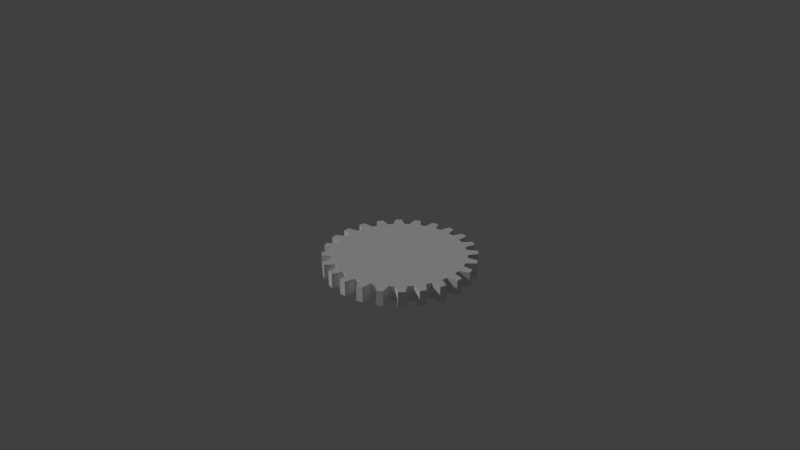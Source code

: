 # Source: 012_006.blend  (saved by Blender 2.79.0; exported with 4.5.12 LTS)
import bpy
from mathutils import Matrix  # noqa: F401  (used for matrix-valued properties, if any)

bpy.ops.wm.read_factory_settings(use_empty=True)
scene = bpy.context.scene
scene.name = 'Scene'

# ---- collections
col_collection_1 = bpy.data.collections.new('Collection 1'); scene.collection.children.link(col_collection_1)

# ---- world
world_world = bpy.data.worlds.new('World'); scene.world = world_world
world_world.color = (0.05088, 0.05088, 0.05088)
world_world.use_sun_shadow = False
world_world.sun_shadow_jitter_overblur = 0.0
world_world.cycles.sampling_method = 'MANUAL'

# ---- cameras
cam_camera = bpy.data.cameras.new('Camera')
cam_camera.clip_end = 100.0
cam_camera.lens = 35.0
cam_camera.sensor_width = 32.0
cam_camera.sensor_height = 18.0
cam_camera.ortho_scale = 7.314
cam_camera.dof.focus_distance = 0.0

# ---- lights
light_lamp = bpy.data.lights.new('Lamp', 'SUN')
light_lamp.transmission_factor = 0.0
light_lamp.cutoff_distance = 30.0
light_lamp.angle = 0.1993
light_lamp.energy = 1.0
light_lamp.shadow_buffer_clip_start = 1.001
light_lamp.shadow_soft_size = 0.1
light_lamp.shadow_cascade_max_distance = 1000.0

# ---- meshes
me_x = bpy.data.meshes.new('円')
me_x.from_pydata([(-5.214e-08, 0.8632, 0.0), (-0.1305, 0.9914, 0.0), (-0.2234, 0.8338, 0.0), (-0.3827, 0.9239, 0.0), (-0.4316, 0.7476, 0.0), (-0.6088, 0.7934, 0.0), (-0.6104, 0.6104, 0.0), (-0.7934, 0.6088, 0.0), (-0.7476, 0.4316, 0.0), (-0.9239, 0.3827, 0.0), (-0.8338, 0.2234, 0.0), (-0.9914, 0.1305, 0.0), (-0.8632, 2.071e-07, 0.0), (-0.9914, -0.1305, 0.0), (-0.8338, -0.2234, 0.0), (-0.9239, -0.3827, 0.0), (-0.7476, -0.4316, 0.0), (-0.7934, -0.6088, 0.0), (-0.6104, -0.6104, 0.0), (-0.6088, -0.7934, 0.0), (-0.4316, -0.7476, 0.0), (-0.3827, -0.9239, 0.0), (-0.2234, -0.8338, 0.0), (-0.1305, -0.9914, 0.0), (-3.883e-07, -0.8632, 0.0), (0.1305, -0.9914, 0.0), (0.2234, -0.8338, 0.0), (0.3827, -0.9239, 0.0), (0.4316, -0.7476, 0.0), (0.6088, -0.7934, 0.0), (0.6104, -0.6104, 0.0), (0.7934, -0.6088, 0.0), (0.7476, -0.4316, 0.0), (0.9239, -0.3827, 0.0), (0.8338, -0.2234, 0.0), (0.9914, -0.1305, 0.0), (0.8632, 4.609e-07, 0.0), (0.9914, 0.1305, 0.0), (0.8338, 0.2234, 0.0), (0.9239, 0.3827, 0.0), (0.7476, 0.4316, 0.0), (0.7934, 0.6088, 0.0), (0.6104, 0.6104, 0.0), (0.6088, 0.7934, 0.0), (0.4316, 0.7476, 0.0), (0.3827, 0.9239, 0.0), (0.2234, 0.8338, 0.0), (0.1305, 0.9914, 0.0), (0.07527, 0.8599, 0.0), (-0.04358, 0.999, 0.0), (-0.1499, 0.8501, 0.0), (-0.3007, 0.9537, 0.0), (-0.3648, 0.7824, 0.0), (-0.5373, 0.8434, 0.0), (-0.5548, 0.6613, 0.0), (-0.7373, 0.6756, 0.0), (-0.7071, 0.4951, 0.0), (-0.887, 0.4618, 0.0), (-0.8112, 0.2953, 0.0), (-0.9763, 0.2165, 0.0), (-0.8599, 0.07527, 0.0), (-0.999, -0.04358, 0.0), (-0.8501, -0.1499, 0.0), (-0.9537, -0.3007, 0.0), (-0.7824, -0.3648, 0.0), (-0.8434, -0.5373, 0.0), (-0.6613, -0.5548, 0.0), (-0.6756, -0.7373, 0.0), (-0.4952, -0.7071, 0.0), (-0.4618, -0.887, 0.0), (-0.2953, -0.8112, 0.0), (-0.2165, -0.9763, 0.0), (-0.07527, -0.8599, 0.0), (0.04358, -0.999, 0.0), (0.1499, -0.8501, 0.0), (0.3007, -0.9537, 0.0), (0.3648, -0.7824, 0.0), (0.5373, -0.8434, 0.0), (0.5548, -0.6613, 0.0), (0.7373, -0.6756, 0.0), (0.7071, -0.4952, 0.0), (0.887, -0.4618, 0.0), (0.8112, -0.2953, 0.0), (0.9763, -0.2165, 0.0), (0.8599, -0.07527, 0.0), (0.999, 0.04358, 0.0), (0.8501, 0.1499, 0.0), (0.9537, 0.3007, 0.0), (0.7824, 0.3648, 0.0), (0.8434, 0.5373, 0.0), (0.6613, 0.5548, 0.0), (0.6756, 0.7373, 0.0), (0.4951, 0.7071, 0.0), (0.4618, 0.887, 0.0), (0.2953, 0.8112, 0.0), (0.2165, 0.9763, 0.0), (-5.214e-08, 0.8632, 0.2), (-0.1305, 0.9914, 0.2), (-0.2234, 0.8338, 0.2), (-0.3827, 0.9239, 0.2), (-0.4316, 0.7476, 0.2), (-0.6088, 0.7934, 0.2), (-0.6104, 0.6104, 0.2), (-0.7934, 0.6088, 0.2), (-0.7476, 0.4316, 0.2), (-0.9239, 0.3827, 0.2), (-0.8338, 0.2234, 0.2), (-0.9914, 0.1305, 0.2), (-0.8632, 2.071e-07, 0.2), (-0.9914, -0.1305, 0.2), (-0.8338, -0.2234, 0.2), (-0.9239, -0.3827, 0.2), (-0.7476, -0.4316, 0.2), (-0.7934, -0.6088, 0.2), (-0.6104, -0.6104, 0.2), (-0.6088, -0.7934, 0.2), (-0.4316, -0.7476, 0.2), (-0.3827, -0.9239, 0.2), (-0.2234, -0.8338, 0.2), (-0.1305, -0.9914, 0.2), (-3.883e-07, -0.8632, 0.2), (0.1305, -0.9914, 0.2), (0.2234, -0.8338, 0.2), (0.3827, -0.9239, 0.2), (0.4316, -0.7476, 0.2), (0.6088, -0.7934, 0.2), (0.6104, -0.6104, 0.2), (0.7934, -0.6088, 0.2), (0.7476, -0.4316, 0.2), (0.9239, -0.3827, 0.2), (0.8338, -0.2234, 0.2), (0.9914, -0.1305, 0.2), (0.8632, 4.609e-07, 0.2), (0.9914, 0.1305, 0.2), (0.8338, 0.2234, 0.2), (0.9239, 0.3827, 0.2), (0.7476, 0.4316, 0.2), (0.7934, 0.6088, 0.2), (0.6104, 0.6104, 0.2), (0.6088, 0.7934, 0.2), (0.4316, 0.7476, 0.2), (0.3827, 0.9239, 0.2), (0.2234, 0.8338, 0.2), (0.1305, 0.9914, 0.2), (0.07527, 0.8599, 0.2), (-0.04358, 0.999, 0.2), (-0.1499, 0.8501, 0.2), (-0.3007, 0.9537, 0.2), (-0.3648, 0.7824, 0.2), (-0.5373, 0.8434, 0.2), (-0.5548, 0.6613, 0.2), (-0.7373, 0.6756, 0.2), (-0.7071, 0.4951, 0.2), (-0.887, 0.4618, 0.2), (-0.8112, 0.2953, 0.2), (-0.9763, 0.2165, 0.2), (-0.8599, 0.07527, 0.2), (-0.999, -0.04358, 0.2), (-0.8501, -0.1499, 0.2), (-0.9537, -0.3007, 0.2), (-0.7824, -0.3648, 0.2), (-0.8434, -0.5373, 0.2), (-0.6613, -0.5548, 0.2), (-0.6756, -0.7373, 0.2), (-0.4952, -0.7071, 0.2), (-0.4618, -0.887, 0.2), (-0.2953, -0.8112, 0.2), (-0.2165, -0.9763, 0.2), (-0.07527, -0.8599, 0.2), (0.04358, -0.999, 0.2), (0.1499, -0.8501, 0.2), (0.3007, -0.9537, 0.2), (0.3648, -0.7824, 0.2), (0.5373, -0.8434, 0.2), (0.5548, -0.6613, 0.2), (0.7373, -0.6756, 0.2), (0.7071, -0.4952, 0.2), (0.887, -0.4618, 0.2), (0.8112, -0.2953, 0.2), (0.9763, -0.2165, 0.2), (0.8599, -0.07527, 0.2), (0.999, 0.04358, 0.2), (0.8501, 0.1499, 0.2), (0.9537, 0.3007, 0.2), (0.7824, 0.3648, 0.2), (0.8434, 0.5373, 0.2), (0.6613, 0.5548, 0.2), (0.6756, 0.7373, 0.2), (0.4951, 0.7071, 0.2), (0.4618, 0.887, 0.2), (0.2953, 0.8112, 0.2), (0.2165, 0.9763, 0.2)], [], [(81, 32, 80, 31, 79, 30, 78, 29, 77, 28, 76, 27, 75, 26, 74, 25, 73, 24, 72, 23, 71, 22, 70, 21, 69, 20, 68, 19, 67, 18, 66, 17, 65, 16, 64, 15, 63, 14, 62, 13, 61, 12, 60, 11, 59, 10, 58, 9, 57, 8, 56, 7, 55, 6, 54, 5, 53, 4, 52, 3, 51, 2, 50, 1, 49, 0, 48, 47, 95, 46, 94, 45, 93, 44, 92, 43, 91, 42, 90, 41, 89, 40, 88, 39, 87, 38, 86, 37, 85, 36, 84, 35, 83, 34, 82, 33), (177, 129, 178, 130, 179, 131, 180, 132, 181, 133, 182, 134, 183, 135, 184, 136, 185, 137, 186, 138, 187, 139, 188, 140, 189, 141, 190, 142, 191, 143, 144, 96, 145, 97, 146, 98, 147, 99, 148, 100, 149, 101, 150, 102, 151, 103, 152, 104, 153, 105, 154, 106, 155, 107, 156, 108, 157, 109, 158, 110, 159, 111, 160, 112, 161, 113, 162, 114, 163, 115, 164, 116, 165, 117, 166, 118, 167, 119, 168, 120, 169, 121, 170, 122, 171, 123, 172, 124, 173, 125, 174, 126, 175, 127, 176, 128), (7, 56, 152, 103), (25, 74, 170, 121), (12, 61, 157, 108), (90, 42, 138, 186), (55, 7, 103, 151), (74, 26, 122, 170), (61, 13, 109, 157), (41, 90, 186, 137), (6, 55, 151, 102), (26, 75, 171, 122), (13, 62, 158, 109), (89, 41, 137, 185), (54, 6, 102, 150), (75, 27, 123, 171), (62, 14, 110, 158), (40, 89, 185, 136), (5, 54, 150, 101), (27, 76, 172, 123), (14, 63, 159, 110), (88, 40, 136, 184), (53, 5, 101, 149), (76, 28, 124, 172), (63, 15, 111, 159), (39, 88, 184, 135), (4, 53, 149, 100), (28, 77, 173, 124), (15, 64, 160, 111), (87, 39, 135, 183), (52, 4, 100, 148), (77, 29, 125, 173), (64, 16, 112, 160), (38, 87, 183, 134), (3, 52, 148, 99), (29, 78, 174, 125), (16, 65, 161, 112), (86, 38, 134, 182), (51, 3, 99, 147), (78, 30, 126, 174), (65, 17, 113, 161), (37, 86, 182, 133), (2, 51, 147, 98), (30, 79, 175, 126), (17, 66, 162, 113), (85, 37, 133, 181), (50, 2, 98, 146), (79, 31, 127, 175), (66, 18, 114, 162), (36, 85, 181, 132), (1, 50, 146, 97), (31, 80, 176, 127), (18, 67, 163, 114), (84, 36, 132, 180), (49, 1, 97, 145), (80, 32, 128, 176), (67, 19, 115, 163), (35, 84, 180, 131), (0, 49, 145, 96), (32, 81, 177, 128), (19, 68, 164, 115), (83, 35, 131, 179), (48, 0, 96, 144), (68, 20, 116, 164), (34, 83, 179, 130), (47, 48, 144, 143), (20, 69, 165, 116), (82, 34, 130, 178), (95, 47, 143, 191), (69, 21, 117, 165), (33, 82, 178, 129), (46, 95, 191, 142), (21, 70, 166, 117), (81, 33, 129, 177), (94, 46, 142, 190), (70, 22, 118, 166), (57, 9, 105, 153), (45, 94, 190, 141), (22, 71, 167, 118), (9, 58, 154, 105), (93, 45, 141, 189), (71, 23, 119, 167), (58, 10, 106, 154), (44, 93, 189, 140), (23, 72, 168, 119), (10, 59, 155, 106), (92, 44, 140, 188), (72, 24, 120, 168), (59, 11, 107, 155), (43, 92, 188, 139), (8, 57, 153, 104), (24, 73, 169, 120), (11, 60, 156, 107), (91, 43, 139, 187), (56, 8, 104, 152), (73, 25, 121, 169), (60, 12, 108, 156), (42, 91, 187, 138)])
me_x.use_remesh_preserve_volume = False
me_x.use_remesh_preserve_attributes = False
me_x.use_mirror_vertex_groups = False
me_x.update()

# ---- objects
ob_x = bpy.data.objects.new('円', me_x)
ob_x_1 = bpy.data.objects.new('エンプティ', None)
ob_camera = bpy.data.objects.new('Camera', cam_camera)
ob_lamp = bpy.data.objects.new('Lamp', light_lamp)

# ---- transforms, parenting, visibility, modifiers, constraints
ob_x.location = (0.0, 0.0, 0.0)
ob_x.lineart.crease_threshold = 0.0
_m = ob_x.modifiers.new('厚み付け', 'SOLIDIFY')
_m.nonmanifold_thickness_mode = 'FIXED'
_m.nonmanifold_merge_threshold = 0.0003
ob_x_1.location = (0.0, 0.0, 0.5956)
ob_x_1.empty_image_offset = (0.0, 0.0)
ob_x_1.hide_viewport = True
ob_x_1.lineart.crease_threshold = 0.0
ob_camera.location = (7.481, -6.508, 5.344)
ob_camera.rotation_euler = (1.109, 0.0, 0.8149)
ob_camera.lock_rotations_4d = False
ob_camera.empty_display_type = 'ARROWS'
ob_camera.color = (0.0, 0.0, 0.0, 0.0)
ob_camera.hide_viewport = True
ob_camera.display_type = 'WIRE'
ob_camera.lineart.crease_threshold = 0.0
_c = ob_camera.constraints.new('TRACK_TO'); _c.name = 'AutoTrack'
_c.target = ob_x_1
ob_lamp.location = (-5.427, -6.173, 5.904)
ob_lamp.rotation_euler = (0.6503, 0.05522, 1.866)
ob_lamp.lock_rotations_4d = False
ob_lamp.empty_display_type = 'ARROWS'
ob_lamp.color = (0.0, 0.0, 0.0, 0.0)
ob_lamp.hide_viewport = True
ob_lamp.lineart.crease_threshold = 0.0
_c = ob_lamp.constraints.new('TRACK_TO'); _c.name = 'AutoTrack'
_c.target = ob_x_1

# ---- collection membership
col_collection_1.objects.link(ob_x)
col_collection_1.objects.link(ob_x_1)
col_collection_1.objects.link(ob_camera)
col_collection_1.objects.link(ob_lamp)

# ---- scene / render settings (as saved in the file)
scene.camera = ob_camera
scene.frame_start = 1; scene.frame_end = 250; scene.frame_set(1)
scene.render.engine = 'CYCLES'
scene.render.resolution_percentage = 50
scene.render.dither_intensity = 0.0
scene.cycles.use_denoising = False
scene.cycles.samples = 128
scene.cycles.sampling_pattern = 'TABULATED_SOBOL'
scene.cycles.use_adaptive_sampling = False
scene.cycles.use_light_tree = False
scene.cycles.blur_glossy = 0.0
scene.cycles.sample_clamp_indirect = 0.0
scene.view_settings.view_transform = 'Standard'
bpy.context.view_layer.update()
